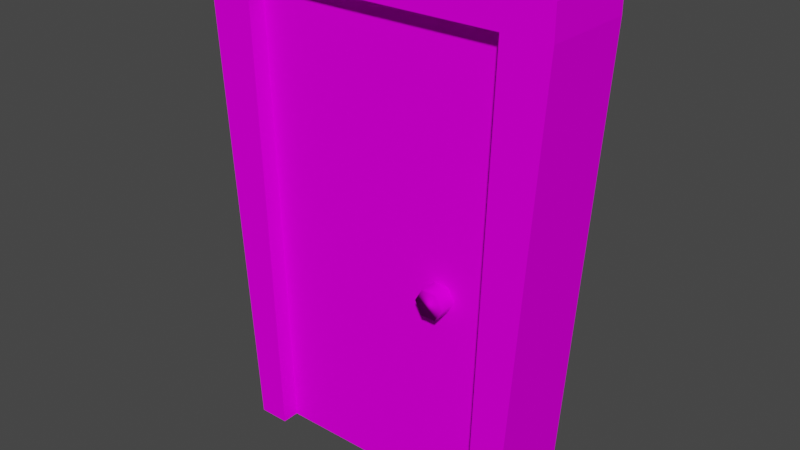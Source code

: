 # Source: Door.blend  (saved by Blender 2.81.16; exported with 4.5.12 LTS)
import bpy
from mathutils import Matrix  # noqa: F401  (used for matrix-valued properties, if any)

bpy.ops.wm.read_factory_settings(use_empty=True)
scene = bpy.context.scene
scene.name = 'Scene'

# ---- collections
col_collection = bpy.data.collections.new('Collection'); scene.collection.children.link(col_collection)

# ---- images (referenced by path relative to the original .blend; pixels are not part of the script)
import os
ASSET_DIR = os.environ.get("B2B_ASSET_DIR", "")  # directory of the original .blend (textures are referenced by path, not embedded)
HERE = os.path.dirname(os.path.abspath(__file__))  # packed textures are extracted next to this script under _unpacked/

def load_image(name, relpath, width, height, colorspace="sRGB"):
    """Load a texture the original file referenced (path relative to the .blend, or extracted next to this script)."""
    p = next((c for c in (os.path.join(HERE, relpath), os.path.join(ASSET_DIR, relpath)) if relpath and os.path.exists(c)), "")
    if p:
        img = bpy.data.images.load(p, check_existing=True)
        img.name = name
    else:  # same state as the original file: an image datablock whose file is absent (Cycles renders it pink)
        img = bpy.data.images.new(name, width, height)
        img.source = "FILE"
        img.filepath = "//" + (relpath or name)
    img.colorspace_settings.name = colorspace
    return img
img_tex_door_png_001 = load_image('Tex_Door.png.001', 'Tex_Door.png', 1024, 1024, 'sRGB')

# ---- materials (node trees are filled in below, after node groups)
mat_mat_door = bpy.data.materials.new('Mat_Door')
mat_mat_door.use_transparent_shadow = False

# ---- material node trees
mat_mat_door.use_nodes = True; mat_mat_door.node_tree.nodes.clear()
_N = mat_mat_door.node_tree.nodes; _L = mat_mat_door.node_tree.links
n0 = _N.new('ShaderNodeOutputMaterial'); n0.name = 'Material Output'; n0.location = (300, 300)
n1 = _N.new('ShaderNodeBsdfPrincipled'); n1.name = 'Principled BSDF'; n1.location = (10, 300)
n1.distribution = 'GGX'
n1.subsurface_method = 'BURLEY'
n1.inputs[3].default_value = 1.45
n1.inputs[13].default_value = 0.0
n1.inputs[27].default_value = (0.0, 0.0, 0.0, 1.0)
n1.inputs[28].default_value = 1.0
n2 = _N.new('ShaderNodeTexImage'); n2.name = 'Image Texture'; n2.location = (-280, 280)
n2.image = img_tex_door_png_001
n2.interpolation = 'Closest'
_L.new(n1.outputs[0], n0.inputs[0])
_L.new(n2.outputs[0], n1.inputs[0])
n0.is_active_output = True

# ---- world
world_world = bpy.data.worlds.new('World'); scene.world = world_world
world_world.use_nodes = True; world_world.node_tree.nodes.clear()
_N = world_world.node_tree.nodes; _L = world_world.node_tree.links
n0 = _N.new('ShaderNodeOutputWorld'); n0.name = 'World Output'; n0.location = (300, 300)
n1 = _N.new('ShaderNodeBackground'); n1.name = 'Background'; n1.location = (10, 300)
n1.inputs[0].default_value = (0.05088, 0.05088, 0.05088, 1.0)
_L.new(n1.outputs[0], n0.inputs[0])
n0.is_active_output = True
world_world.color = (0.05088, 0.05088, 0.05088)
world_world.use_sun_shadow = False
world_world.sun_shadow_jitter_overblur = 0.0

# ---- meshes
me_cube_001 = bpy.data.meshes.new('Cube.001')
me_cube_001.from_pydata([(0.0, -0.1875, 0.0), (-0.1, -0.1875, 3.0), (0.0, 0.1875, 0.0), (-0.1, 0.1875, 3.0), (1.5, -0.1875, 0.0), (1.6, -0.1875, 3.0), (1.5, 0.1875, 0.0), (1.6, 0.1875, 3.0), (-0.05, -0.1875, 1.5), (-0.05, 0.1875, 1.5), (0.75, 0.1875, 0.0), (0.75, 0.1875, 3.0), (1.55, 0.1875, 1.5), (1.55, -0.1875, 1.5), (0.75, -0.1875, 0.0), (0.75, -0.1875, 3.0), (0.75, -0.1875, 1.5), (0.75, 0.1875, 1.5)], [], [(8, 1, 3, 9), (17, 11, 7, 12), (12, 7, 5, 13), (16, 15, 1, 8), (10, 6, 4, 14), (11, 3, 1, 15), (7, 11, 15, 5), (2, 10, 14, 0), (14, 16, 8, 0), (4, 13, 16, 14), (13, 5, 15, 16), (6, 12, 13, 4), (10, 17, 12, 6), (2, 9, 17, 10), (9, 3, 11, 17), (0, 8, 9, 2)])
_uv = me_cube_001.uv_layers.new(name='UVMap')
_uv.uv.foreach_set('vector', [0.5781, 0.4453, 0.5781, 0.8828, 0.4609, 0.8828, 0.4609, 0.4453, 0.2344, 0.4453, 0.2344, 0.8828, 0.4609, 0.8828, 0.4609, 0.4453, 0.5781, 0.4453, 0.5781, 0.8828, 0.4609, 0.8828, 0.4609, 0.4453, 0.2344, 0.4453, 0.2344, 0.8828, 0.007812, 0.8828, 0.007812, 0.4453, 0.2344, 0.8828, 0.4609, 0.8828, 0.4609, 1.0, 0.2344, 1.0, 0.2344, 1.0, 0.007812, 1.0, 0.007812, 0.8828, 0.2344, 0.8828, 0.4609, 1.0, 0.2344, 1.0, 0.2344, 0.8828, 0.4609, 0.8828, 0.007812, 0.8828, 0.2344, 0.8828, 0.2344, 1.0, 0.007812, 1.0, 0.2344, 0.0, 0.2344, 0.4453, 0.007812, 0.4453, 0.007812, 0.0, 0.4609, 0.0, 0.4609, 0.4453, 0.2344, 0.4453, 0.2344, 0.0, 0.4609, 0.4453, 0.4609, 0.8828, 0.2344, 0.8828, 0.2344, 0.4453, 0.5781, 0.0, 0.5781, 0.4453, 0.4609, 0.4453, 0.4609, 0.0, 0.2344, 0.0, 0.2344, 0.4453, 0.4609, 0.4453, 0.4609, 0.0, 0.007812, 0.0, 0.007812, 0.4453, 0.2344, 0.4453, 0.2344, 0.0, 0.007812, 0.4453, 0.007812, 0.8828, 0.2344, 0.8828, 0.2344, 0.4453, 0.5781, 0.0, 0.5781, 0.4453, 0.4609, 0.4453, 0.4609, 0.0])
me_cube_001.materials.append(mat_mat_door)
me_cube_001.use_remesh_fix_poles = True
me_cube_001.use_remesh_preserve_attributes = False
me_cube_001.use_mirror_vertex_groups = False
me_cube_001.update()
me_cube_004 = bpy.data.meshes.new('Cube.004')
me_cube_004.from_pydata([(-0.75, -0.3013, 0.0), (-0.85, -0.3013, 3.0), (-0.75, 0.3013, 0.0), (-0.85, 0.3013, 3.0), (0.75, -0.3013, 0.0), (0.85, -0.3013, 3.0), (0.75, 0.3013, 0.0), (0.85, 0.3013, 3.0), (0.95, 0.3013, 0.0), (0.95, -0.3013, 0.0), (1.15, 0.3013, 3.0), (1.15, -0.3013, 3.0), (-0.75, -0.3013, 3.2), (-0.75, 0.3013, 3.2), (0.75, 0.3013, 3.2), (0.75, -0.3013, 3.2), (1.15, -0.3013, 3.2), (1.15, 0.3013, 3.2), (-0.95, 0.3013, 0.0), (-0.95, -0.3013, 0.0), (-1.15, -0.3013, 3.0), (-1.15, 0.3013, 3.0), (-1.15, -0.3013, 3.2), (-1.15, 0.3013, 3.2)], [], [(5, 4, 9, 11), (2, 3, 1, 0), (6, 7, 10, 8), (4, 5, 7, 6), (9, 4, 6, 8), (1, 3, 7, 5), (2, 18, 21, 3), (13, 12, 15, 14), (14, 15, 16, 17), (12, 13, 23, 22), (0, 19, 18, 2), (0, 1, 20, 19), (20, 22, 23, 21), (9, 8, 10, 11), (16, 11, 10, 17), (11, 16, 15, 5), (7, 14, 17, 10), (14, 7, 3, 13), (23, 13, 3, 21), (18, 19, 20, 21), (22, 20, 1, 12), (12, 1, 5, 15)])
_uv = me_cube_004.uv_layers.new(name='UVMap')
_uv.uv.foreach_set('vector', [0.9922, 0.007812, 0.9922, 0.7422, 0.8828, 0.7422, 0.8828, 0.007812, 0.9922, 0.007812, 0.9922, 0.7422, 0.8828, 0.7422, 0.8828, 0.007812, 0.8828, 0.7422, 0.8828, 0.007812, 0.9922, 0.007812, 0.9922, 0.7422, 0.8828, 0.7422, 0.8828, 0.007812, 0.9922, 0.007812, 0.9922, 0.7422, 0.9922, 0.7422, 0.8828, 0.7422, 0.8828, 0.007812, 0.9922, 0.007812, 0.9922, 0.7422, 0.8828, 0.7422, 0.8828, 0.007812, 0.9922, 0.007812, 0.9922, 0.7422, 0.8828, 0.7422, 0.8828, 0.007812, 0.9922, 0.007812, 0.9922, 0.7422, 0.8828, 0.7422, 0.8828, 0.007812, 0.9922, 0.007812, 0.9922, 0.7422, 0.8828, 0.7422, 0.8828, 0.007812, 0.9922, 0.007812, 0.8828, 0.007812, 0.9922, 0.007812, 0.9922, 0.7422, 0.8828, 0.7422, 0.9922, 0.7422, 0.8828, 0.7422, 0.8828, 0.007812, 0.9922, 0.007812, 0.8828, 0.7422, 0.8828, 0.007812, 0.9922, 0.007812, 0.9922, 0.7422, 0.9922, 0.007812, 0.8828, 0.007812, 0.8828, 0.7422, 0.9922, 0.7422, 0.8828, 0.007812, 0.9922, 0.007812, 0.9922, 0.7422, 0.8828, 0.7422, 0.8828, 0.7422, 0.8828, 0.007812, 0.9922, 0.007812, 0.9922, 0.7422, 0.8828, 0.7422, 0.8828, 0.007812, 0.9922, 0.007812, 0.9922, 0.7422, 0.8828, 0.7422, 0.8828, 0.007812, 0.9922, 0.007812, 0.9922, 0.7422, 0.9922, 0.007812, 0.9922, 0.7422, 0.8828, 0.7422, 0.8828, 0.007812, 0.9922, 0.007812, 0.8828, 0.007812, 0.8828, 0.7422, 0.9922, 0.7422, 0.9922, 0.7422, 0.8828, 0.7422, 0.8828, 0.007812, 0.9922, 0.007812, 0.8828, 0.007812, 0.8828, 0.7422, 0.9922, 0.7422, 0.9922, 0.007812, 0.9922, 0.007812, 0.9922, 0.7422, 0.8828, 0.7422, 0.8828, 0.007812])
me_cube_004.materials.append(mat_mat_door)
me_cube_004.use_remesh_fix_poles = True
me_cube_004.use_remesh_preserve_attributes = False
me_cube_004.use_mirror_vertex_groups = False
me_cube_004.update()
me_cylinder_001 = bpy.data.meshes.new('Cylinder.001')
me_cylinder_001.from_pydata([(0.0, 1.0, -1.0), (0.0, 1.0, 1.0), (0.866, 0.5, -1.0), (0.866, 0.5, 1.0), (0.866, -0.5, -1.0), (0.866, -0.5, 1.0), (-8.742e-08, -1.0, -1.0), (-8.742e-08, -1.0, 1.0), (-0.866, -0.5, -1.0), (-0.866, -0.5, 1.0), (-0.866, 0.5, -1.0), (-0.866, 0.5, 1.0)], [], [(0, 1, 3, 2), (2, 3, 5, 4), (4, 5, 7, 6), (6, 7, 9, 8), (3, 1, 11, 9, 7, 5), (8, 9, 11, 10), (10, 11, 1, 0), (0, 2, 4, 6, 8, 10)])
me_cylinder_001.polygons.foreach_set('use_smooth', [True] * 8)
_uv = me_cylinder_001.uv_layers.new(name='UVMap')
_uv.uv.foreach_set('vector', [0.9922, 0.7578, 0.9922, 0.9922, 0.7578, 0.9922, 0.7578, 0.7578, 0.9922, 0.7578, 0.9922, 0.9922, 0.7578, 0.9922, 0.7578, 0.7578, 0.9922, 0.7578, 0.9922, 0.9922, 0.7578, 0.9922, 0.7578, 0.7578, 0.9922, 0.7578, 0.9922, 0.9922, 0.7578, 0.9922, 0.7578, 0.7578, 0.9688, 0.9297, 0.875, 0.9766, 0.7812, 0.9297, 0.7812, 0.8203, 0.875, 0.7656, 0.9688, 0.8203, 0.9922, 0.7578, 0.9922, 0.9922, 0.7578, 0.9922, 0.7578, 0.7578, 0.9922, 0.7578, 0.9922, 0.9922, 0.7578, 0.9922, 0.7578, 0.7578, 0.875, 0.9766, 0.9688, 0.9297, 0.9688, 0.8203, 0.875, 0.7656, 0.7812, 0.8203, 0.7812, 0.9297])
me_cylinder_001.materials.append(mat_mat_door)
me_cylinder_001.use_remesh_fix_poles = True
me_cylinder_001.use_remesh_preserve_attributes = False
me_cylinder_001.use_mirror_vertex_groups = False
me_cylinder_001.update()

# ---- objects
ob_door = bpy.data.objects.new('Door', me_cube_001)
ob_frame = bpy.data.objects.new('Frame', me_cube_004)
ob_cylinder = bpy.data.objects.new('Cylinder', me_cylinder_001)

# ---- transforms, parenting, visibility, modifiers, constraints
ob_door.location = (-0.75, 0.0, 0.0)
ob_door.lineart.crease_threshold = 0.0
ob_frame.location = (0.0, 0.0, 0.0)
ob_frame.lineart.crease_threshold = 0.0
ob_cylinder.location = (0.4514, -2.778e-08, 1.367)
ob_cylinder.rotation_euler = (1.571, -0.5236, 0.0)
ob_cylinder.scale = (0.09467, 0.09467, 0.2991)
ob_cylinder.lineart.crease_threshold = 0.0

# ---- collection membership
col_collection.objects.link(ob_door)
col_collection.objects.link(ob_frame)
col_collection.objects.link(ob_cylinder)

# ---- scene / render settings (as saved in the file)
scene.frame_start = 1; scene.frame_end = 250; scene.frame_set(1)
scene.render.engine = 'BLENDER_EEVEE_NEXT'
scene.cycles.use_denoising = False
scene.cycles.samples = 128
scene.cycles.sampling_pattern = 'TABULATED_SOBOL'
scene.cycles.use_adaptive_sampling = False
scene.cycles.use_light_tree = False
scene.view_settings.view_transform = 'Filmic'
bpy.context.view_layer.update()

# ---- added for rendering (the .blend has no active camera and no usable light): camera, sun
cam_auto = bpy.data.cameras.new('AutoCamera')
cam_auto.lens = 50.0
cam_auto.sensor_width = 36.0
cam_auto.clip_end = 1000.0
ob_auto_camera = bpy.data.objects.new('AutoCamera', cam_auto)
scene.collection.objects.link(ob_auto_camera)
ob_auto_camera.location = (3.68852, -4.42623, 4.55082)
ob_auto_camera.rotation_euler = (1.09748, -7.21219e-08, 0.694738)
scene.camera = ob_auto_camera
light_auto_sun = bpy.data.lights.new('AutoSun', 'SUN')
light_auto_sun.energy = 3.0
light_auto_sun.angle = 0.0523599
ob_auto_sun = bpy.data.objects.new('AutoSun', light_auto_sun)
scene.collection.objects.link(ob_auto_sun)
ob_auto_sun.rotation_euler = (0.872665, 0.174533, 0.523599)
bpy.context.view_layer.update()
